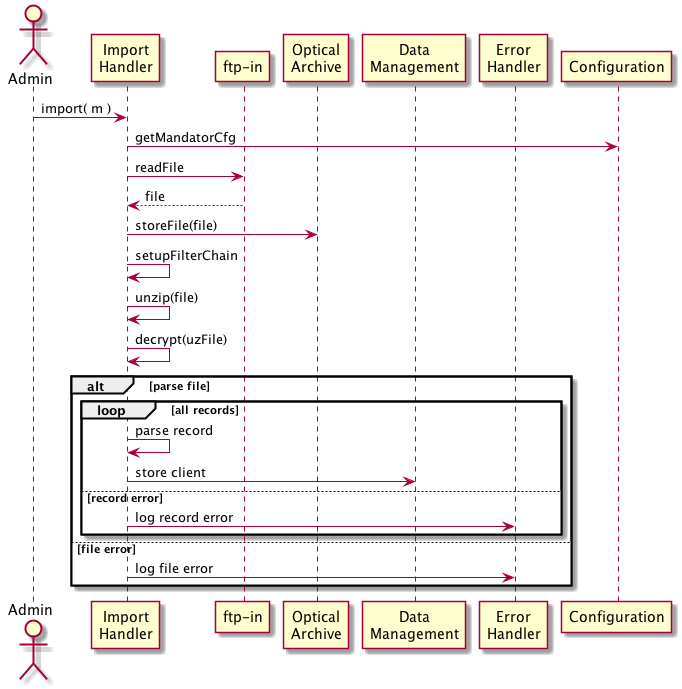

The diagram above was rendered by PlantUML. Its source (embedded in the PNG):
@startuml
skinparam componentStyle uml2

actor Admin
participant "Import\nHandler" as IH
participant "ftp-in" as ftp
participant "Optical\nArchive" as OA
participant "Data\nManagement" as DM
participant "Error\nHandler" as EH

Admin -> IH: import( m )
IH -> Configuration: getMandatorCfg
IH -> ftp: readFile
ftp --> IH: file
IH -> OA : storeFile(file)
IH -> IH: setupFilterChain
IH -> IH: unzip(file)
IH -> IH: decrypt(uzFile)

alt parse file
loop all records
IH -> IH: parse record
IH -> DM : store client
else record error
IH -> EH: log record error
end
else file error
IH -> EH: log file error
end


@enduml